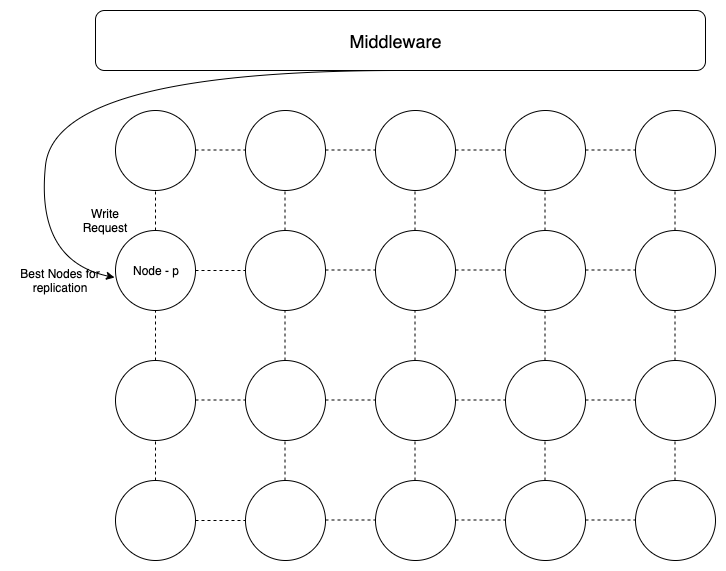

The diagram above was exported from draw.io. Its source (the exported page's mxGraphModel, read from the mxfile embedded in the PNG):
<mxGraphModel dx="946" dy="-2703" grid="1" gridSize="10" guides="1" tooltips="1" connect="1" arrows="1" fold="1" page="1" pageScale="1" pageWidth="850" pageHeight="1100" math="0" shadow="0">
  <root>
    <mxCell id="0" />
    <mxCell id="1" parent="0" />
    <mxCell id="n0f3uBLz3cWP6Y0aQfmA-159" value="" style="ellipse;whiteSpace=wrap;html=1;aspect=fixed;" vertex="1" parent="1">
      <mxGeometry x="175" y="3760" width="80" height="80" as="geometry" />
    </mxCell>
    <mxCell id="n0f3uBLz3cWP6Y0aQfmA-160" value="" style="ellipse;whiteSpace=wrap;html=1;aspect=fixed;" vertex="1" parent="1">
      <mxGeometry x="305" y="3760" width="80" height="80" as="geometry" />
    </mxCell>
    <mxCell id="n0f3uBLz3cWP6Y0aQfmA-161" value="" style="ellipse;whiteSpace=wrap;html=1;aspect=fixed;" vertex="1" parent="1">
      <mxGeometry x="435" y="3760" width="80" height="80" as="geometry" />
    </mxCell>
    <mxCell id="n0f3uBLz3cWP6Y0aQfmA-162" value="" style="ellipse;whiteSpace=wrap;html=1;aspect=fixed;" vertex="1" parent="1">
      <mxGeometry x="565" y="3760" width="80" height="80" as="geometry" />
    </mxCell>
    <mxCell id="n0f3uBLz3cWP6Y0aQfmA-163" value="" style="ellipse;whiteSpace=wrap;html=1;aspect=fixed;" vertex="1" parent="1">
      <mxGeometry x="695" y="3760" width="80" height="80" as="geometry" />
    </mxCell>
    <mxCell id="n0f3uBLz3cWP6Y0aQfmA-164" value="" style="ellipse;whiteSpace=wrap;html=1;aspect=fixed;" vertex="1" parent="1">
      <mxGeometry x="175" y="3880" width="80" height="80" as="geometry" />
    </mxCell>
    <mxCell id="n0f3uBLz3cWP6Y0aQfmA-165" value="" style="ellipse;whiteSpace=wrap;html=1;aspect=fixed;" vertex="1" parent="1">
      <mxGeometry x="305" y="3880" width="80" height="80" as="geometry" />
    </mxCell>
    <mxCell id="n0f3uBLz3cWP6Y0aQfmA-166" value="" style="ellipse;whiteSpace=wrap;html=1;aspect=fixed;" vertex="1" parent="1">
      <mxGeometry x="435" y="3880" width="80" height="80" as="geometry" />
    </mxCell>
    <mxCell id="n0f3uBLz3cWP6Y0aQfmA-167" value="" style="ellipse;whiteSpace=wrap;html=1;aspect=fixed;" vertex="1" parent="1">
      <mxGeometry x="565" y="3880" width="80" height="80" as="geometry" />
    </mxCell>
    <mxCell id="n0f3uBLz3cWP6Y0aQfmA-168" value="" style="ellipse;whiteSpace=wrap;html=1;aspect=fixed;" vertex="1" parent="1">
      <mxGeometry x="695" y="3880" width="80" height="80" as="geometry" />
    </mxCell>
    <mxCell id="n0f3uBLz3cWP6Y0aQfmA-169" value="" style="endArrow=none;dashed=1;html=1;entryX=0;entryY=0.5;entryDx=0;entryDy=0;exitX=1;exitY=0.5;exitDx=0;exitDy=0;" edge="1" parent="1" source="n0f3uBLz3cWP6Y0aQfmA-164" target="n0f3uBLz3cWP6Y0aQfmA-165">
      <mxGeometry width="50" height="50" relative="1" as="geometry">
        <mxPoint x="175" y="4030" as="sourcePoint" />
        <mxPoint x="225" y="3980" as="targetPoint" />
      </mxGeometry>
    </mxCell>
    <mxCell id="n0f3uBLz3cWP6Y0aQfmA-170" value="" style="endArrow=none;dashed=1;html=1;entryX=0;entryY=0.5;entryDx=0;entryDy=0;exitX=1;exitY=0.5;exitDx=0;exitDy=0;" edge="1" parent="1">
      <mxGeometry width="50" height="50" relative="1" as="geometry">
        <mxPoint x="385" y="3919.5" as="sourcePoint" />
        <mxPoint x="435" y="3919.5" as="targetPoint" />
      </mxGeometry>
    </mxCell>
    <mxCell id="n0f3uBLz3cWP6Y0aQfmA-171" value="" style="endArrow=none;dashed=1;html=1;entryX=0;entryY=0.5;entryDx=0;entryDy=0;exitX=1;exitY=0.5;exitDx=0;exitDy=0;" edge="1" parent="1">
      <mxGeometry width="50" height="50" relative="1" as="geometry">
        <mxPoint x="515" y="3919.5" as="sourcePoint" />
        <mxPoint x="565" y="3919.5" as="targetPoint" />
      </mxGeometry>
    </mxCell>
    <mxCell id="n0f3uBLz3cWP6Y0aQfmA-172" value="" style="endArrow=none;dashed=1;html=1;entryX=0;entryY=0.5;entryDx=0;entryDy=0;exitX=1;exitY=0.5;exitDx=0;exitDy=0;" edge="1" parent="1">
      <mxGeometry width="50" height="50" relative="1" as="geometry">
        <mxPoint x="645" y="3919.5" as="sourcePoint" />
        <mxPoint x="695" y="3919.5" as="targetPoint" />
      </mxGeometry>
    </mxCell>
    <mxCell id="n0f3uBLz3cWP6Y0aQfmA-173" value="" style="endArrow=none;dashed=1;html=1;entryX=0.5;entryY=1;entryDx=0;entryDy=0;exitX=0.5;exitY=0;exitDx=0;exitDy=0;" edge="1" parent="1" source="n0f3uBLz3cWP6Y0aQfmA-164" target="n0f3uBLz3cWP6Y0aQfmA-159">
      <mxGeometry width="50" height="50" relative="1" as="geometry">
        <mxPoint x="175" y="4030" as="sourcePoint" />
        <mxPoint x="225" y="3980" as="targetPoint" />
      </mxGeometry>
    </mxCell>
    <mxCell id="n0f3uBLz3cWP6Y0aQfmA-174" value="" style="endArrow=none;dashed=1;html=1;entryX=0.5;entryY=1;entryDx=0;entryDy=0;exitX=0.5;exitY=0;exitDx=0;exitDy=0;" edge="1" parent="1">
      <mxGeometry width="50" height="50" relative="1" as="geometry">
        <mxPoint x="344.5" y="3880" as="sourcePoint" />
        <mxPoint x="344.5" y="3840" as="targetPoint" />
      </mxGeometry>
    </mxCell>
    <mxCell id="n0f3uBLz3cWP6Y0aQfmA-175" value="" style="endArrow=none;dashed=1;html=1;entryX=0.5;entryY=1;entryDx=0;entryDy=0;exitX=0.5;exitY=0;exitDx=0;exitDy=0;" edge="1" parent="1">
      <mxGeometry width="50" height="50" relative="1" as="geometry">
        <mxPoint x="474.5" y="3880" as="sourcePoint" />
        <mxPoint x="474.5" y="3840" as="targetPoint" />
      </mxGeometry>
    </mxCell>
    <mxCell id="n0f3uBLz3cWP6Y0aQfmA-176" value="" style="endArrow=none;dashed=1;html=1;entryX=0.5;entryY=1;entryDx=0;entryDy=0;exitX=0.5;exitY=0;exitDx=0;exitDy=0;" edge="1" parent="1">
      <mxGeometry width="50" height="50" relative="1" as="geometry">
        <mxPoint x="604.5" y="3880" as="sourcePoint" />
        <mxPoint x="604.5" y="3840" as="targetPoint" />
      </mxGeometry>
    </mxCell>
    <mxCell id="n0f3uBLz3cWP6Y0aQfmA-177" value="" style="endArrow=none;dashed=1;html=1;entryX=0.5;entryY=1;entryDx=0;entryDy=0;exitX=0.5;exitY=0;exitDx=0;exitDy=0;" edge="1" parent="1">
      <mxGeometry width="50" height="50" relative="1" as="geometry">
        <mxPoint x="734.5" y="3880" as="sourcePoint" />
        <mxPoint x="734.5" y="3840" as="targetPoint" />
      </mxGeometry>
    </mxCell>
    <mxCell id="n0f3uBLz3cWP6Y0aQfmA-178" value="" style="ellipse;whiteSpace=wrap;html=1;aspect=fixed;" vertex="1" parent="1">
      <mxGeometry x="175" y="3510" width="80" height="80" as="geometry" />
    </mxCell>
    <mxCell id="n0f3uBLz3cWP6Y0aQfmA-179" value="" style="ellipse;whiteSpace=wrap;html=1;aspect=fixed;" vertex="1" parent="1">
      <mxGeometry x="305" y="3510" width="80" height="80" as="geometry" />
    </mxCell>
    <mxCell id="n0f3uBLz3cWP6Y0aQfmA-180" value="" style="ellipse;whiteSpace=wrap;html=1;aspect=fixed;" vertex="1" parent="1">
      <mxGeometry x="435" y="3510" width="80" height="80" as="geometry" />
    </mxCell>
    <mxCell id="n0f3uBLz3cWP6Y0aQfmA-181" value="" style="ellipse;whiteSpace=wrap;html=1;aspect=fixed;" vertex="1" parent="1">
      <mxGeometry x="565" y="3510" width="80" height="80" as="geometry" />
    </mxCell>
    <mxCell id="n0f3uBLz3cWP6Y0aQfmA-182" value="" style="ellipse;whiteSpace=wrap;html=1;aspect=fixed;" vertex="1" parent="1">
      <mxGeometry x="695" y="3510" width="80" height="80" as="geometry" />
    </mxCell>
    <mxCell id="n0f3uBLz3cWP6Y0aQfmA-183" value="" style="ellipse;whiteSpace=wrap;html=1;aspect=fixed;" vertex="1" parent="1">
      <mxGeometry x="175" y="3630" width="80" height="80" as="geometry" />
    </mxCell>
    <mxCell id="n0f3uBLz3cWP6Y0aQfmA-184" value="" style="ellipse;whiteSpace=wrap;html=1;aspect=fixed;" vertex="1" parent="1">
      <mxGeometry x="305" y="3630" width="80" height="80" as="geometry" />
    </mxCell>
    <mxCell id="n0f3uBLz3cWP6Y0aQfmA-185" value="" style="ellipse;whiteSpace=wrap;html=1;aspect=fixed;" vertex="1" parent="1">
      <mxGeometry x="435" y="3630" width="80" height="80" as="geometry" />
    </mxCell>
    <mxCell id="n0f3uBLz3cWP6Y0aQfmA-186" value="" style="ellipse;whiteSpace=wrap;html=1;aspect=fixed;" vertex="1" parent="1">
      <mxGeometry x="565" y="3630" width="80" height="80" as="geometry" />
    </mxCell>
    <mxCell id="n0f3uBLz3cWP6Y0aQfmA-187" value="" style="ellipse;whiteSpace=wrap;html=1;aspect=fixed;" vertex="1" parent="1">
      <mxGeometry x="695" y="3630" width="80" height="80" as="geometry" />
    </mxCell>
    <mxCell id="n0f3uBLz3cWP6Y0aQfmA-188" value="" style="endArrow=none;dashed=1;html=1;entryX=0;entryY=0.5;entryDx=0;entryDy=0;exitX=1;exitY=0.5;exitDx=0;exitDy=0;" edge="1" parent="1" source="n0f3uBLz3cWP6Y0aQfmA-183" target="n0f3uBLz3cWP6Y0aQfmA-184">
      <mxGeometry width="50" height="50" relative="1" as="geometry">
        <mxPoint x="175" y="3780" as="sourcePoint" />
        <mxPoint x="225" y="3730" as="targetPoint" />
      </mxGeometry>
    </mxCell>
    <mxCell id="n0f3uBLz3cWP6Y0aQfmA-189" value="" style="endArrow=none;dashed=1;html=1;entryX=0;entryY=0.5;entryDx=0;entryDy=0;exitX=1;exitY=0.5;exitDx=0;exitDy=0;" edge="1" parent="1">
      <mxGeometry width="50" height="50" relative="1" as="geometry">
        <mxPoint x="385" y="3669.5" as="sourcePoint" />
        <mxPoint x="435" y="3669.5" as="targetPoint" />
      </mxGeometry>
    </mxCell>
    <mxCell id="n0f3uBLz3cWP6Y0aQfmA-190" value="" style="endArrow=none;dashed=1;html=1;entryX=0;entryY=0.5;entryDx=0;entryDy=0;exitX=1;exitY=0.5;exitDx=0;exitDy=0;" edge="1" parent="1">
      <mxGeometry width="50" height="50" relative="1" as="geometry">
        <mxPoint x="515" y="3669.5" as="sourcePoint" />
        <mxPoint x="565" y="3669.5" as="targetPoint" />
      </mxGeometry>
    </mxCell>
    <mxCell id="n0f3uBLz3cWP6Y0aQfmA-191" value="" style="endArrow=none;dashed=1;html=1;entryX=0;entryY=0.5;entryDx=0;entryDy=0;exitX=1;exitY=0.5;exitDx=0;exitDy=0;" edge="1" parent="1">
      <mxGeometry width="50" height="50" relative="1" as="geometry">
        <mxPoint x="645" y="3669.5" as="sourcePoint" />
        <mxPoint x="695" y="3669.5" as="targetPoint" />
      </mxGeometry>
    </mxCell>
    <mxCell id="n0f3uBLz3cWP6Y0aQfmA-192" value="" style="endArrow=none;dashed=1;html=1;entryX=0.5;entryY=1;entryDx=0;entryDy=0;exitX=0.5;exitY=0;exitDx=0;exitDy=0;" edge="1" parent="1" source="n0f3uBLz3cWP6Y0aQfmA-183" target="n0f3uBLz3cWP6Y0aQfmA-178">
      <mxGeometry width="50" height="50" relative="1" as="geometry">
        <mxPoint x="175" y="3780" as="sourcePoint" />
        <mxPoint x="225" y="3730" as="targetPoint" />
      </mxGeometry>
    </mxCell>
    <mxCell id="n0f3uBLz3cWP6Y0aQfmA-193" value="" style="endArrow=none;dashed=1;html=1;entryX=0.5;entryY=1;entryDx=0;entryDy=0;exitX=0.5;exitY=0;exitDx=0;exitDy=0;" edge="1" parent="1">
      <mxGeometry width="50" height="50" relative="1" as="geometry">
        <mxPoint x="344.5" y="3630" as="sourcePoint" />
        <mxPoint x="344.5" y="3590" as="targetPoint" />
      </mxGeometry>
    </mxCell>
    <mxCell id="n0f3uBLz3cWP6Y0aQfmA-194" value="" style="endArrow=none;dashed=1;html=1;entryX=0.5;entryY=1;entryDx=0;entryDy=0;exitX=0.5;exitY=0;exitDx=0;exitDy=0;" edge="1" parent="1">
      <mxGeometry width="50" height="50" relative="1" as="geometry">
        <mxPoint x="474.5" y="3630" as="sourcePoint" />
        <mxPoint x="474.5" y="3590" as="targetPoint" />
      </mxGeometry>
    </mxCell>
    <mxCell id="n0f3uBLz3cWP6Y0aQfmA-195" value="" style="endArrow=none;dashed=1;html=1;entryX=0.5;entryY=1;entryDx=0;entryDy=0;exitX=0.5;exitY=0;exitDx=0;exitDy=0;" edge="1" parent="1">
      <mxGeometry width="50" height="50" relative="1" as="geometry">
        <mxPoint x="604.5" y="3630" as="sourcePoint" />
        <mxPoint x="604.5" y="3590" as="targetPoint" />
      </mxGeometry>
    </mxCell>
    <mxCell id="n0f3uBLz3cWP6Y0aQfmA-196" value="" style="endArrow=none;dashed=1;html=1;entryX=0.5;entryY=1;entryDx=0;entryDy=0;exitX=0.5;exitY=0;exitDx=0;exitDy=0;" edge="1" parent="1">
      <mxGeometry width="50" height="50" relative="1" as="geometry">
        <mxPoint x="734.5" y="3630" as="sourcePoint" />
        <mxPoint x="734.5" y="3590" as="targetPoint" />
      </mxGeometry>
    </mxCell>
    <mxCell id="n0f3uBLz3cWP6Y0aQfmA-197" value="" style="endArrow=none;dashed=1;html=1;entryX=0.5;entryY=1;entryDx=0;entryDy=0;exitX=0.5;exitY=0;exitDx=0;exitDy=0;" edge="1" parent="1" source="n0f3uBLz3cWP6Y0aQfmA-159" target="n0f3uBLz3cWP6Y0aQfmA-183">
      <mxGeometry width="50" height="50" relative="1" as="geometry">
        <mxPoint x="175" y="4030" as="sourcePoint" />
        <mxPoint x="225" y="3980" as="targetPoint" />
      </mxGeometry>
    </mxCell>
    <mxCell id="n0f3uBLz3cWP6Y0aQfmA-198" value="" style="endArrow=none;dashed=1;html=1;entryX=0.5;entryY=1;entryDx=0;entryDy=0;exitX=0.5;exitY=0;exitDx=0;exitDy=0;" edge="1" parent="1">
      <mxGeometry width="50" height="50" relative="1" as="geometry">
        <mxPoint x="344.5" y="3760" as="sourcePoint" />
        <mxPoint x="344.5" y="3710" as="targetPoint" />
      </mxGeometry>
    </mxCell>
    <mxCell id="n0f3uBLz3cWP6Y0aQfmA-199" value="" style="endArrow=none;dashed=1;html=1;entryX=0.5;entryY=1;entryDx=0;entryDy=0;exitX=0.5;exitY=0;exitDx=0;exitDy=0;" edge="1" parent="1">
      <mxGeometry width="50" height="50" relative="1" as="geometry">
        <mxPoint x="474.5" y="3760" as="sourcePoint" />
        <mxPoint x="474.5" y="3710" as="targetPoint" />
      </mxGeometry>
    </mxCell>
    <mxCell id="n0f3uBLz3cWP6Y0aQfmA-200" value="" style="endArrow=none;dashed=1;html=1;entryX=0.5;entryY=1;entryDx=0;entryDy=0;exitX=0.5;exitY=0;exitDx=0;exitDy=0;" edge="1" parent="1">
      <mxGeometry width="50" height="50" relative="1" as="geometry">
        <mxPoint x="604.5" y="3760" as="sourcePoint" />
        <mxPoint x="604.5" y="3710" as="targetPoint" />
      </mxGeometry>
    </mxCell>
    <mxCell id="n0f3uBLz3cWP6Y0aQfmA-201" value="" style="endArrow=none;dashed=1;html=1;entryX=0.5;entryY=1;entryDx=0;entryDy=0;exitX=0.5;exitY=0;exitDx=0;exitDy=0;" edge="1" parent="1">
      <mxGeometry width="50" height="50" relative="1" as="geometry">
        <mxPoint x="734.5" y="3760" as="sourcePoint" />
        <mxPoint x="734.5" y="3710" as="targetPoint" />
      </mxGeometry>
    </mxCell>
    <mxCell id="n0f3uBLz3cWP6Y0aQfmA-202" value="" style="endArrow=none;dashed=1;html=1;entryX=0;entryY=0.5;entryDx=0;entryDy=0;exitX=1;exitY=0.5;exitDx=0;exitDy=0;" edge="1" parent="1">
      <mxGeometry width="50" height="50" relative="1" as="geometry">
        <mxPoint x="255" y="3799.5" as="sourcePoint" />
        <mxPoint x="305" y="3799.5" as="targetPoint" />
      </mxGeometry>
    </mxCell>
    <mxCell id="n0f3uBLz3cWP6Y0aQfmA-203" value="" style="endArrow=none;dashed=1;html=1;entryX=0;entryY=0.5;entryDx=0;entryDy=0;exitX=1;exitY=0.5;exitDx=0;exitDy=0;" edge="1" parent="1">
      <mxGeometry width="50" height="50" relative="1" as="geometry">
        <mxPoint x="385" y="3799.5" as="sourcePoint" />
        <mxPoint x="435" y="3799.5" as="targetPoint" />
      </mxGeometry>
    </mxCell>
    <mxCell id="n0f3uBLz3cWP6Y0aQfmA-204" value="" style="endArrow=none;dashed=1;html=1;entryX=0;entryY=0.5;entryDx=0;entryDy=0;exitX=1;exitY=0.5;exitDx=0;exitDy=0;" edge="1" parent="1">
      <mxGeometry width="50" height="50" relative="1" as="geometry">
        <mxPoint x="515" y="3799.5" as="sourcePoint" />
        <mxPoint x="565" y="3799.5" as="targetPoint" />
      </mxGeometry>
    </mxCell>
    <mxCell id="n0f3uBLz3cWP6Y0aQfmA-205" value="" style="endArrow=none;dashed=1;html=1;entryX=0;entryY=0.5;entryDx=0;entryDy=0;exitX=1;exitY=0.5;exitDx=0;exitDy=0;" edge="1" parent="1">
      <mxGeometry width="50" height="50" relative="1" as="geometry">
        <mxPoint x="645" y="3799.5" as="sourcePoint" />
        <mxPoint x="695" y="3799.5" as="targetPoint" />
      </mxGeometry>
    </mxCell>
    <mxCell id="n0f3uBLz3cWP6Y0aQfmA-206" value="" style="endArrow=none;dashed=1;html=1;entryX=0;entryY=0.5;entryDx=0;entryDy=0;exitX=1;exitY=0.5;exitDx=0;exitDy=0;" edge="1" parent="1">
      <mxGeometry width="50" height="50" relative="1" as="geometry">
        <mxPoint x="255" y="3549.5" as="sourcePoint" />
        <mxPoint x="305" y="3549.5" as="targetPoint" />
      </mxGeometry>
    </mxCell>
    <mxCell id="n0f3uBLz3cWP6Y0aQfmA-207" value="" style="endArrow=none;dashed=1;html=1;entryX=0;entryY=0.5;entryDx=0;entryDy=0;exitX=1;exitY=0.5;exitDx=0;exitDy=0;" edge="1" parent="1">
      <mxGeometry width="50" height="50" relative="1" as="geometry">
        <mxPoint x="385" y="3549.5" as="sourcePoint" />
        <mxPoint x="435" y="3549.5" as="targetPoint" />
      </mxGeometry>
    </mxCell>
    <mxCell id="n0f3uBLz3cWP6Y0aQfmA-208" value="" style="endArrow=none;dashed=1;html=1;entryX=0;entryY=0.5;entryDx=0;entryDy=0;exitX=1;exitY=0.5;exitDx=0;exitDy=0;" edge="1" parent="1">
      <mxGeometry width="50" height="50" relative="1" as="geometry">
        <mxPoint x="515" y="3549.5" as="sourcePoint" />
        <mxPoint x="565" y="3549.5" as="targetPoint" />
      </mxGeometry>
    </mxCell>
    <mxCell id="n0f3uBLz3cWP6Y0aQfmA-209" value="" style="endArrow=none;dashed=1;html=1;entryX=0;entryY=0.5;entryDx=0;entryDy=0;exitX=1;exitY=0.5;exitDx=0;exitDy=0;" edge="1" parent="1">
      <mxGeometry width="50" height="50" relative="1" as="geometry">
        <mxPoint x="645" y="3549.5" as="sourcePoint" />
        <mxPoint x="695" y="3549.5" as="targetPoint" />
      </mxGeometry>
    </mxCell>
    <mxCell id="n0f3uBLz3cWP6Y0aQfmA-210" value="" style="rounded=1;whiteSpace=wrap;html=1;" vertex="1" parent="1">
      <mxGeometry x="155" y="3410" width="610" height="60" as="geometry" />
    </mxCell>
    <mxCell id="n0f3uBLz3cWP6Y0aQfmA-211" value="&lt;font style=&quot;font-size: 18px&quot;&gt;Middleware&lt;/font&gt;" style="text;html=1;strokeColor=none;fillColor=none;align=center;verticalAlign=middle;whiteSpace=wrap;rounded=0;" vertex="1" parent="1">
      <mxGeometry x="435" y="3430" width="40" height="20" as="geometry" />
    </mxCell>
    <mxCell id="n0f3uBLz3cWP6Y0aQfmA-212" value="Write Request" style="text;html=1;strokeColor=none;fillColor=none;align=center;verticalAlign=middle;whiteSpace=wrap;rounded=0;" vertex="1" parent="1">
      <mxGeometry x="145" y="3610" width="40" height="20" as="geometry" />
    </mxCell>
    <mxCell id="n0f3uBLz3cWP6Y0aQfmA-213" value="Node - p" style="text;html=1;strokeColor=none;fillColor=none;align=center;verticalAlign=middle;whiteSpace=wrap;rounded=0;" vertex="1" parent="1">
      <mxGeometry x="190" y="3660" width="50" height="20" as="geometry" />
    </mxCell>
    <mxCell id="n0f3uBLz3cWP6Y0aQfmA-214" value="Best Nodes for replication" style="text;html=1;strokeColor=none;fillColor=none;align=center;verticalAlign=middle;whiteSpace=wrap;rounded=0;" vertex="1" parent="1">
      <mxGeometry x="70" y="3670" width="100" height="20" as="geometry" />
    </mxCell>
    <mxCell id="n0f3uBLz3cWP6Y0aQfmA-215" value="" style="curved=1;endArrow=classic;html=1;exitX=0.5;exitY=1;exitDx=0;exitDy=0;entryX=-0.012;entryY=0.588;entryDx=0;entryDy=0;entryPerimeter=0;" edge="1" parent="1">
      <mxGeometry width="50" height="50" relative="1" as="geometry">
        <mxPoint x="460" y="3470" as="sourcePoint" />
        <mxPoint x="174.03999999999996" y="3677.04" as="targetPoint" />
        <Array as="points">
          <mxPoint x="115" y="3470" />
          <mxPoint x="95" y="3660" />
        </Array>
      </mxGeometry>
    </mxCell>
  </root>
</mxGraphModel>